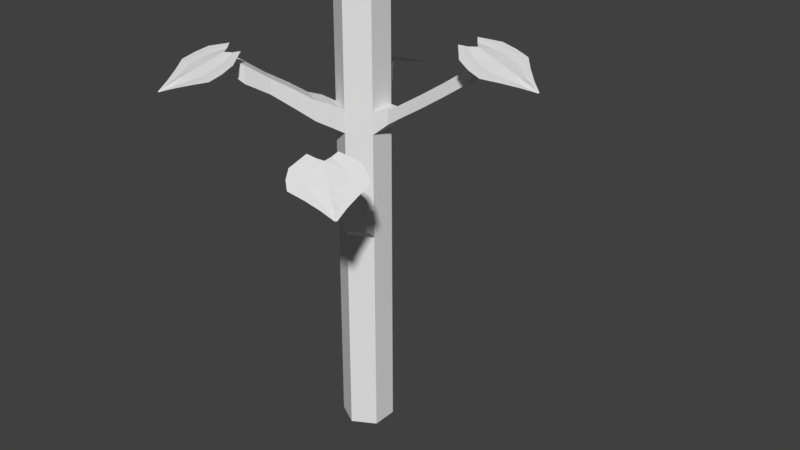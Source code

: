 # Source: birch_sapling.blend  (saved by Blender 2.79.0; exported with 4.5.12 LTS)
import bpy
from mathutils import Matrix  # noqa: F401  (used for matrix-valued properties, if any)

bpy.ops.wm.read_factory_settings(use_empty=True)
scene = bpy.context.scene
scene.name = 'Scene'

# ---- collections
col_collection_1 = bpy.data.collections.new('Collection 1'); scene.collection.children.link(col_collection_1)

# ---- world
world_world = bpy.data.worlds.new('World'); scene.world = world_world
world_world.color = (0.05088, 0.05088, 0.05088)
world_world.use_sun_shadow = False
world_world.sun_shadow_jitter_overblur = 0.0
world_world.cycles.sampling_method = 'MANUAL'

# ---- meshes
me_cylinder = bpy.data.meshes.new('Cylinder')
me_cylinder.from_pydata([(-1.347e-09, 0.08133, -0.1491), (-1.378e-09, 0.07978, 1.292), (0.07043, 0.04066, -0.1491), (0.0691, 0.03989, 1.292), (0.07043, -0.04066, -0.1491), (0.0691, -0.03989, 1.292), (-8.457e-09, -0.08133, -0.1491), (-8.353e-09, -0.07978, 1.292), (-0.07043, -0.04066, -0.1491), (-0.0691, -0.03989, 1.292), (-0.07043, 0.04066, -0.1491), (-0.0691, 0.03989, 1.292), (-1.37e-09, 0.08018, 0.9185), (0.06944, 0.04009, 0.9185), (0.06944, -0.04009, 0.9185), (-8.38e-09, -0.08018, 0.9185), (-0.06944, -0.04009, 0.9185), (-0.06944, 0.04009, 0.9185), (0.06951, 0.04013, 0.8492), (0.06951, -0.04013, 0.8492), (-8.385e-09, -0.08026, 0.8492), (-0.06951, -0.04013, 0.8492), (-0.06951, 0.04013, 0.8492), (-1.369e-09, 0.08026, 0.8492), (0.06973, 0.04026, 0.6092), (0.06973, -0.04026, 0.6092), (-8.402e-09, -0.08052, 0.6092), (-0.06973, -0.04026, 0.6092), (-0.06973, 0.04026, 0.6092), (-1.364e-09, 0.08052, 0.6092), (0.06981, 0.0403, 0.5254), (0.06981, -0.0403, 0.5254), (-8.408e-09, -0.0806, 0.5254), (-0.06981, -0.0403, 0.5254), (-0.06981, 0.0403, 0.5254), (-1.362e-09, 0.0806, 0.5254), (0.1107, 0.02285, 0.9256), (0.1107, -0.02285, 0.9256), (0.1107, 0.02287, 0.8861), (0.1107, -0.02287, 0.8861), (0.1571, 0.02285, 0.9566), (0.1571, -0.02285, 0.9566), (0.1571, 0.02287, 0.9171), (0.1571, -0.02287, 0.9171), (0.2243, 0.02285, 0.9997), (0.2243, -0.02285, 0.9997), (0.2244, 0.02287, 0.9603), (0.2244, -0.02287, 0.9603), (0.3036, 0.02285, 1.053), (0.3036, -0.02285, 1.053), (0.3037, 0.02287, 1.014), (0.3037, -0.02287, 1.014), (0.3748, 0.02285, 1.104), (0.3748, -0.02285, 1.104), (0.3749, 0.02287, 1.064), (0.3749, -0.02287, 1.064), (0.4159, 0.01328, 1.153), (0.4159, -0.01328, 1.153), (0.4159, 0.01329, 1.13), (0.4159, -0.01329, 1.13), (-0.02024, -0.1152, 0.942), (-0.08968, -0.07514, 0.942), (-0.02024, -0.1153, 0.8728), (-0.08974, -0.07518, 0.8728), (-0.04465, -0.1491, 0.9567), (-0.1068, -0.1132, 0.9567), (-0.04465, -0.1491, 0.8948), (-0.1068, -0.1132, 0.8948), (-0.07523, -0.1952, 0.9934), (-0.1314, -0.1628, 0.9934), (-0.07523, -0.1953, 0.9373), (-0.1315, -0.1628, 0.9373), (-0.113, -0.2501, 1.033), (-0.1601, -0.2229, 1.033), (-0.113, -0.2501, 0.9863), (-0.1601, -0.2229, 0.9863), (-0.1442, -0.3117, 1.08), (-0.1979, -0.2808, 1.08), (-0.1442, -0.3118, 1.026), (-0.1979, -0.2808, 1.026), (-0.1908, -0.3552, 1.1), (-0.2122, -0.3428, 1.1), (-0.1908, -0.3552, 1.079), (-0.2122, -0.3428, 1.079), (-0.08386, 0.09332, 0.6202), (-0.03343, 0.1224, 0.6202), (-0.08392, 0.09335, 0.5596), (-0.03343, 0.1225, 0.5596), (-0.1055, 0.1308, 0.6675), (-0.05506, 0.1599, 0.6675), (-0.1056, 0.1308, 0.6069), (-0.05506, 0.16, 0.6069), (-0.1177, 0.1716, 0.707), (-0.08427, 0.1909, 0.707), (-0.1177, 0.1716, 0.6669), (-0.08427, 0.1909, 0.6669), (-0.1368, 0.2047, 0.7623), (-0.1034, 0.224, 0.7623), (-0.1369, 0.2047, 0.7222), (-0.1034, 0.2241, 0.7222), (-0.1621, 0.2484, 0.8215), (-0.1286, 0.2677, 0.8215), (-0.1621, 0.2484, 0.7814), (-0.1286, 0.2678, 0.7814), (-0.1856, 0.2892, 0.8669), (-0.1522, 0.3085, 0.8669), (-0.1856, 0.2892, 0.8268), (-0.1522, 0.3085, 0.8268), (-0.21, 0.3505, 0.913), (-0.1931, 0.3602, 0.913), (-0.21, 0.3505, 0.8926), (-0.1931, 0.3603, 0.8926), (0.08737, -0.07991, 0.6354), (0.02552, -0.1156, 0.6354), (0.08744, -0.07995, 0.5611), (0.02552, -0.1157, 0.5611), (0.1033, -0.1076, 0.6796), (0.04149, -0.1433, 0.6796), (0.1034, -0.1076, 0.6053), (0.04149, -0.1434, 0.6053), (0.1187, -0.1519, 0.7239), (0.07221, -0.1788, 0.7239), (0.1188, -0.1519, 0.668), (0.07221, -0.1788, 0.668), (0.1347, -0.184, 0.7624), (0.092, -0.2087, 0.7624), (0.1347, -0.184, 0.7111), (0.092, -0.2087, 0.7111), (0.1578, -0.224, 0.8099), (0.1151, -0.2487, 0.8099), (0.1579, -0.2241, 0.7587), (0.1151, -0.2487, 0.7587), (0.1775, -0.2737, 0.8403), (0.1483, -0.2906, 0.8403), (0.1775, -0.2737, 0.8052), (0.1483, -0.2906, 0.8052), (0.1949, -0.315, 0.8689), (0.1753, -0.3263, 0.8689), (0.1949, -0.315, 0.8454), (0.1753, -0.3263, 0.8454), (0.2077, -0.3465, 0.8948), (0.1962, -0.3532, 0.8948), (0.2078, -0.3465, 0.8809), (0.1962, -0.3532, 0.8809), (0.4881, 0.08701, 1.134), (0.3733, 0.02265, 1.18), (0.5921, -0.0154, 1.092), (0.4157, 0.07412, 1.163), (0.4519, 0.08605, 1.148), (0.5216, 0.04901, 1.12), (0.5568, 0.01396, 1.106), (0.4878, 0.03421, 1.133), (0.5918, -0.01699, 1.091), (0.3884, 0.00203, 1.173), (0.4306, 0.02777, 1.156), (0.4592, 0.03373, 1.145), (0.5213, 0.01521, 1.12), (0.5566, -0.002314, 1.105), (0.4881, 0.06061, 1.134), (0.5921, -0.0162, 1.092), (0.4233, 0.05094, 1.16), (0.4557, 0.05989, 1.147), (0.5216, 0.03211, 1.12), (0.5568, 0.005823, 1.106), (0.381, 0.01234, 1.177), (0.4893, -0.01859, 1.137), (0.4881, -0.1242, 1.134), (0.3733, -0.05982, 1.18), (0.5921, -0.02177, 1.092), (0.4053, -0.01859, 1.171), (0.5923, -0.01859, 1.092), (0.4157, -0.1113, 1.163), (0.4473, -0.01859, 1.154), (0.4519, -0.1232, 1.148), (0.4683, -0.01859, 1.145), (0.5228, -0.01859, 1.123), (0.5216, -0.08618, 1.12), (0.5581, -0.01859, 1.109), (0.5568, -0.05114, 1.106), (0.4878, -0.07138, 1.133), (0.5918, -0.02018, 1.091), (0.3884, -0.0392, 1.173), (0.4306, -0.06494, 1.156), (0.4592, -0.0709, 1.145), (0.5213, -0.05238, 1.12), (0.5566, -0.03486, 1.105), (0.4881, -0.09778, 1.134), (0.5921, -0.02098, 1.092), (0.4233, -0.08812, 1.16), (0.4557, -0.09706, 1.147), (0.5216, -0.06928, 1.12), (0.5568, -0.043, 1.106), (0.381, -0.04951, 1.177), (0.3065, -0.3184, 0.8681), (0.1767, -0.2963, 0.9145), (0.3231, -0.4634, 0.8261), (0.2421, -0.2829, 0.8974), (0.2777, -0.2963, 0.8828), (0.3087, -0.3689, 0.8546), (0.3141, -0.4184, 0.8403), (0.2731, -0.3593, 0.8674), (0.3219, -0.4644, 0.8254), (0.1756, -0.3218, 0.9076), (0.2246, -0.3283, 0.8906), (0.2506, -0.3417, 0.879), (0.2872, -0.3951, 0.8539), (0.3037, -0.4309, 0.8397), (0.2899, -0.3389, 0.8681), (0.3226, -0.464, 0.8261), (0.2334, -0.3057, 0.8943), (0.2643, -0.3191, 0.8812), (0.2981, -0.3821, 0.8546), (0.309, -0.4247, 0.8403), (0.1763, -0.3091, 0.9114), (0.2411, -0.4013, 0.8711), (0.1738, -0.4827, 0.8681), (0.1249, -0.3604, 0.9145), (0.3191, -0.4683, 0.8261), (0.1758, -0.3485, 0.9051), (0.3212, -0.4659, 0.8265), (0.1256, -0.4271, 0.8974), (0.2084, -0.3749, 0.8881), (0.1463, -0.4592, 0.8828), (0.2248, -0.3881, 0.8796), (0.2672, -0.4223, 0.8576), (0.2238, -0.4741, 0.8546), (0.2946, -0.4444, 0.8433), (0.2732, -0.469, 0.8403), (0.2068, -0.4414, 0.8674), (0.3199, -0.4669, 0.8254), (0.1497, -0.3539, 0.9076), (0.1663, -0.4005, 0.8906), (0.1848, -0.4231, 0.879), (0.2448, -0.4477, 0.8539), (0.2832, -0.4562, 0.8397), (0.1904, -0.4621, 0.8681), (0.3196, -0.4677, 0.8261), (0.1461, -0.4139, 0.8943), (0.1657, -0.4412, 0.8812), (0.2344, -0.461, 0.8546), (0.2783, -0.4627, 0.8403), (0.1374, -0.3573, 0.9114), (-0.1259, -0.4506, 1.074), (-0.1432, -0.3201, 1.12), (-0.2595, -0.5093, 1.032), (-0.1111, -0.3785, 1.103), (-0.1134, -0.4166, 1.088), (-0.1736, -0.4676, 1.06), (-0.2192, -0.4874, 1.046), (-0.1749, -0.4308, 1.073), (-0.2609, -0.5084, 1.031), (-0.168, -0.3265, 1.113), (-0.1597, -0.3752, 1.096), (-0.1647, -0.404, 1.085), (-0.2049, -0.4548, 1.059), (-0.2342, -0.4811, 1.045), (-0.1504, -0.4408, 1.074), (-0.2603, -0.509, 1.032), (-0.1354, -0.377, 1.1), (-0.1391, -0.4104, 1.087), (-0.1893, -0.4613, 1.06), (-0.2268, -0.4844, 1.046), (-0.1556, -0.3234, 1.117), (-0.2245, -0.4126, 1.077), (-0.3221, -0.3724, 1.074), (-0.2198, -0.2895, 1.12), (-0.2655, -0.5069, 1.032), (-0.1934, -0.3346, 1.111), (-0.2626, -0.5082, 1.032), (-0.2833, -0.3099, 1.103), (-0.2089, -0.3736, 1.094), (-0.3078, -0.3391, 1.088), (-0.2167, -0.3931, 1.085), (-0.2368, -0.4437, 1.063), (-0.2992, -0.4176, 1.06), (-0.2499, -0.4765, 1.049), (-0.2797, -0.4633, 1.046), (-0.273, -0.3917, 1.073), (-0.2639, -0.5073, 1.031), (-0.2063, -0.3112, 1.113), (-0.2458, -0.3409, 1.096), (-0.2619, -0.3653, 1.085), (-0.2677, -0.4298, 1.059), (-0.2645, -0.4691, 1.045), (-0.2976, -0.3822, 1.074), (-0.2647, -0.5072, 1.032), (-0.2646, -0.3255, 1.1), (-0.2849, -0.3523, 1.087), (-0.2835, -0.4238, 1.06), (-0.2721, -0.4663, 1.046), (-0.2131, -0.3005, 1.117), (-0.3247, 0.3745, 0.8922), (-0.2222, 0.2918, 0.9386), (-0.2683, 0.5091, 0.8502), (-0.2858, 0.3121, 0.9215), (-0.3103, 0.3413, 0.9069), (-0.3019, 0.4197, 0.8787), (-0.2824, 0.4655, 0.8644), (-0.2756, 0.3939, 0.8916), (-0.2667, 0.5095, 0.8495), (-0.2087, 0.3136, 0.9317), (-0.2483, 0.3432, 0.9147), (-0.2645, 0.3675, 0.9031), (-0.2704, 0.432, 0.878), (-0.2672, 0.4713, 0.8638), (-0.3002, 0.3843, 0.8922), (-0.2676, 0.5094, 0.8502), (-0.2671, 0.3278, 0.9184), (-0.2875, 0.3545, 0.9053), (-0.2862, 0.426, 0.8787), (-0.2749, 0.4685, 0.8644), (-0.2155, 0.3028, 0.9355), (-0.2271, 0.4149, 0.8952), (-0.1286, 0.4531, 0.8922), (-0.1457, 0.3225, 0.9386), (-0.2624, 0.5115, 0.8502), (-0.1959, 0.3369, 0.9292), (-0.2654, 0.5105, 0.8506), (-0.1137, 0.381, 0.9215), (-0.2115, 0.3759, 0.9122), (-0.1161, 0.4191, 0.9069), (-0.2193, 0.3954, 0.9037), (-0.2396, 0.446, 0.8817), (-0.1764, 0.47, 0.8787), (-0.2527, 0.4787, 0.8674), (-0.222, 0.4897, 0.8644), (-0.1776, 0.4332, 0.8916), (-0.2638, 0.5107, 0.8495), (-0.1705, 0.3289, 0.9317), (-0.1623, 0.3777, 0.9147), (-0.1674, 0.4064, 0.9031), (-0.2076, 0.4572, 0.878), (-0.237, 0.4834, 0.8638), (-0.1531, 0.4432, 0.8922), (-0.2631, 0.5112, 0.8502), (-0.138, 0.3795, 0.9184), (-0.1418, 0.4129, 0.9053), (-0.192, 0.4637, 0.8787), (-0.2296, 0.4867, 0.8644), (-0.1581, 0.3258, 0.9355)], [], [(12, 1, 3, 13), (13, 3, 5, 14), (14, 5, 7, 15), (15, 7, 9, 16), (3, 1, 11, 9, 7, 5), (16, 9, 11, 17), (17, 11, 1, 12), (0, 2, 4, 6, 8, 10), (22, 17, 12, 23), (21, 16, 17, 22), (20, 15, 60, 62), (19, 14, 15, 20), (18, 13, 36, 38), (23, 12, 13, 18), (29, 23, 18, 24), (24, 18, 19, 25), (25, 19, 20, 26), (26, 20, 21, 27), (27, 21, 22, 28), (28, 22, 23, 29), (35, 34, 86, 87), (33, 27, 28, 34), (32, 26, 27, 33), (26, 32, 115, 113), (30, 24, 25, 31), (35, 29, 24, 30), (0, 35, 30, 2), (2, 30, 31, 4), (4, 31, 32, 6), (6, 32, 33, 8), (8, 33, 34, 10), (10, 34, 35, 0), (38, 36, 40, 42), (13, 14, 37, 36), (19, 18, 38, 39), (14, 19, 39, 37), (41, 43, 47, 45), (37, 39, 43, 41), (36, 37, 41, 40), (39, 38, 42, 43), (47, 46, 50, 51), (40, 41, 45, 44), (43, 42, 46, 47), (42, 40, 44, 46), (49, 51, 55, 53), (46, 44, 48, 50), (45, 47, 51, 49), (44, 45, 49, 48), (53, 55, 59, 57), (48, 49, 53, 52), (51, 50, 54, 55), (50, 48, 52, 54), (58, 56, 57, 59), (52, 53, 57, 56), (55, 54, 58, 59), (54, 52, 56, 58), (61, 63, 67, 65), (21, 20, 62, 63), (15, 16, 61, 60), (16, 21, 63, 61), (64, 65, 69, 68), (60, 61, 65, 64), (63, 62, 66, 67), (62, 60, 64, 66), (71, 70, 74, 75), (67, 66, 70, 71), (66, 64, 68, 70), (65, 67, 71, 69), (73, 75, 79, 77), (70, 68, 72, 74), (69, 71, 75, 73), (68, 69, 73, 72), (79, 78, 82, 83), (72, 73, 77, 76), (75, 74, 78, 79), (74, 72, 76, 78), (82, 80, 81, 83), (78, 76, 80, 82), (77, 79, 83, 81), (76, 77, 81, 80), (86, 84, 88, 90), (28, 29, 85, 84), (29, 35, 87, 85), (34, 28, 84, 86), (91, 90, 94, 95), (85, 87, 91, 89), (87, 86, 90, 91), (84, 85, 89, 88), (94, 92, 96, 98), (88, 89, 93, 92), (90, 88, 92, 94), (89, 91, 95, 93), (98, 96, 100, 102), (93, 95, 99, 97), (95, 94, 98, 99), (92, 93, 97, 96), (103, 102, 106, 107), (97, 99, 103, 101), (99, 98, 102, 103), (96, 97, 101, 100), (106, 104, 108, 110), (100, 101, 105, 104), (102, 100, 104, 106), (101, 103, 107, 105), (110, 108, 109, 111), (105, 107, 111, 109), (107, 106, 110, 111), (104, 105, 109, 108), (115, 114, 118, 119), (31, 25, 112, 114), (25, 26, 113, 112), (32, 31, 114, 115), (117, 119, 123, 121), (114, 112, 116, 118), (113, 115, 119, 117), (112, 113, 117, 116), (123, 122, 126, 127), (116, 117, 121, 120), (119, 118, 122, 123), (118, 116, 120, 122), (126, 124, 128, 130), (122, 120, 124, 126), (121, 123, 127, 125), (120, 121, 125, 124), (129, 131, 135, 133), (125, 127, 131, 129), (124, 125, 129, 128), (127, 126, 130, 131), (135, 134, 138, 139), (128, 129, 133, 132), (131, 130, 134, 135), (130, 128, 132, 134), (137, 139, 143, 141), (134, 132, 136, 138), (133, 135, 139, 137), (132, 133, 137, 136), (142, 140, 141, 143), (136, 137, 141, 140), (139, 138, 142, 143), (138, 136, 140, 142), (163, 159, 146, 150), (161, 158, 144, 148), (164, 160, 147, 145), (160, 161, 148, 147), (158, 162, 149, 144), (162, 163, 150, 149), (175, 177, 157, 156), (165, 175, 156, 151), (172, 174, 155, 154), (169, 172, 154, 153), (174, 165, 151, 155), (177, 170, 152, 157), (156, 157, 163, 162), (151, 156, 162, 158), (154, 155, 161, 160), (153, 154, 160, 164), (155, 151, 158, 161), (157, 152, 159, 163), (191, 178, 168, 187), (189, 173, 166, 186), (192, 167, 171, 188), (188, 171, 173, 189), (186, 166, 176, 190), (190, 176, 178, 191), (175, 184, 185, 177), (165, 179, 184, 175), (172, 182, 183, 174), (169, 181, 182, 172), (174, 183, 179, 165), (177, 185, 180, 170), (184, 190, 191, 185), (179, 186, 190, 184), (182, 188, 189, 183), (181, 192, 188, 182), (183, 189, 186, 179), (185, 191, 187, 180), (212, 208, 195, 199), (210, 207, 193, 197), (213, 209, 196, 194), (209, 210, 197, 196), (207, 211, 198, 193), (211, 212, 199, 198), (224, 226, 206, 205), (214, 224, 205, 200), (221, 223, 204, 203), (218, 221, 203, 202), (223, 214, 200, 204), (226, 219, 201, 206), (205, 206, 212, 211), (200, 205, 211, 207), (203, 204, 210, 209), (202, 203, 209, 213), (204, 200, 207, 210), (206, 201, 208, 212), (240, 227, 217, 236), (238, 222, 215, 235), (241, 216, 220, 237), (237, 220, 222, 238), (235, 215, 225, 239), (239, 225, 227, 240), (224, 233, 234, 226), (214, 228, 233, 224), (221, 231, 232, 223), (218, 230, 231, 221), (223, 232, 228, 214), (226, 234, 229, 219), (233, 239, 240, 234), (228, 235, 239, 233), (231, 237, 238, 232), (230, 241, 237, 231), (232, 238, 235, 228), (234, 240, 236, 229), (261, 257, 244, 248), (259, 256, 242, 246), (262, 258, 245, 243), (258, 259, 246, 245), (256, 260, 247, 242), (260, 261, 248, 247), (273, 275, 255, 254), (263, 273, 254, 249), (270, 272, 253, 252), (267, 270, 252, 251), (272, 263, 249, 253), (275, 268, 250, 255), (254, 255, 261, 260), (249, 254, 260, 256), (252, 253, 259, 258), (251, 252, 258, 262), (253, 249, 256, 259), (255, 250, 257, 261), (289, 276, 266, 285), (287, 271, 264, 284), (290, 265, 269, 286), (286, 269, 271, 287), (284, 264, 274, 288), (288, 274, 276, 289), (273, 282, 283, 275), (263, 277, 282, 273), (270, 280, 281, 272), (267, 279, 280, 270), (272, 281, 277, 263), (275, 283, 278, 268), (282, 288, 289, 283), (277, 284, 288, 282), (280, 286, 287, 281), (279, 290, 286, 280), (281, 287, 284, 277), (283, 289, 285, 278), (310, 306, 293, 297), (308, 305, 291, 295), (311, 307, 294, 292), (307, 308, 295, 294), (305, 309, 296, 291), (309, 310, 297, 296), (322, 324, 304, 303), (312, 322, 303, 298), (319, 321, 302, 301), (316, 319, 301, 300), (321, 312, 298, 302), (324, 317, 299, 304), (303, 304, 310, 309), (298, 303, 309, 305), (301, 302, 308, 307), (300, 301, 307, 311), (302, 298, 305, 308), (304, 299, 306, 310), (338, 325, 315, 334), (336, 320, 313, 333), (339, 314, 318, 335), (335, 318, 320, 336), (333, 313, 323, 337), (337, 323, 325, 338), (322, 331, 332, 324), (312, 326, 331, 322), (319, 329, 330, 321), (316, 328, 329, 319), (321, 330, 326, 312), (324, 332, 327, 317), (331, 337, 338, 332), (326, 333, 337, 331), (329, 335, 336, 330), (328, 339, 335, 329), (330, 336, 333, 326), (332, 338, 334, 327)])
me_cylinder.use_remesh_preserve_volume = False
me_cylinder.use_remesh_preserve_attributes = False
me_cylinder.use_mirror_vertex_groups = False
me_cylinder.update()

# ---- objects
ob_cylinder = bpy.data.objects.new('Cylinder', me_cylinder)

# ---- transforms, parenting, visibility, modifiers, constraints
ob_cylinder.location = (0.0, 0.0, 0.08018)
ob_cylinder.lineart.crease_threshold = 0.0

# ---- collection membership
col_collection_1.objects.link(ob_cylinder)

# ---- scene / render settings (as saved in the file)
scene.frame_start = 1; scene.frame_end = 250; scene.frame_set(1)
scene.render.engine = 'BLENDER_EEVEE_NEXT'
scene.render.resolution_percentage = 50
scene.render.dither_intensity = 0.0
scene.cycles.use_denoising = False
scene.cycles.samples = 128
scene.cycles.sampling_pattern = 'TABULATED_SOBOL'
scene.cycles.use_adaptive_sampling = False
scene.cycles.use_light_tree = False
scene.cycles.blur_glossy = 0.0
scene.cycles.sample_clamp_indirect = 0.0
scene.view_settings.view_transform = 'Standard'
bpy.context.view_layer.update()

# ---- added for rendering (the .blend has no active camera and no usable light): camera, sun
cam_auto = bpy.data.cameras.new('AutoCamera')
cam_auto.lens = 50.0
cam_auto.sensor_width = 36.0
cam_auto.clip_end = 1000.0
ob_auto_camera = bpy.data.objects.new('AutoCamera', cam_auto)
scene.collection.objects.link(ob_auto_camera)
ob_auto_camera.location = (1.97466, -2.20793, 2.12414)
ob_auto_camera.rotation_euler = (1.09748, -7.21219e-08, 0.694738)
scene.camera = ob_auto_camera
light_auto_sun = bpy.data.lights.new('AutoSun', 'SUN')
light_auto_sun.energy = 3.0
light_auto_sun.angle = 0.0523599
ob_auto_sun = bpy.data.objects.new('AutoSun', light_auto_sun)
scene.collection.objects.link(ob_auto_sun)
ob_auto_sun.rotation_euler = (0.872665, 0.174533, 0.523599)
bpy.context.view_layer.update()
